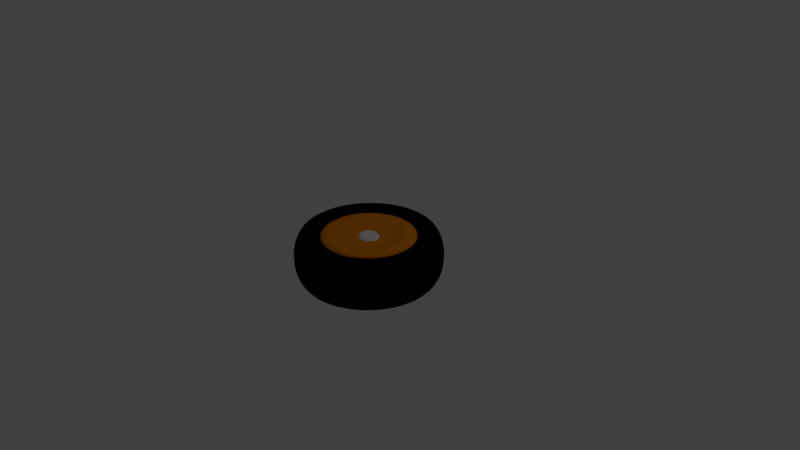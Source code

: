 # Source: rueda.blend  (saved by Blender 2.79.0; exported with 4.5.12 LTS)
import bpy
from mathutils import Matrix  # noqa: F401  (used for matrix-valued properties, if any)

bpy.ops.wm.read_factory_settings(use_empty=True)
scene = bpy.context.scene
scene.name = 'Scene'

# ---- collections
col_collection_1 = bpy.data.collections.new('Collection 1'); scene.collection.children.link(col_collection_1)

# ---- materials (node trees are filled in below, after node groups)
mat_material_001 = bpy.data.materials.new('Material.001')
mat_material_001.alpha_threshold = 0.0
mat_material_001.use_transparent_shadow = False
mat_material_001.diffuse_color = (0.8, 0.2404, 0.0, 1.0)
mat_material_001.roughness = 0.5
mat_material_002 = bpy.data.materials.new('Material.002')
mat_material_002.alpha_threshold = 0.0
mat_material_002.use_transparent_shadow = False
mat_material_002.diffuse_color = (0.0, 0.0, 0.0, 1.0)
mat_material_002.roughness = 0.5

# ---- material node trees

# ---- world
world_world = bpy.data.worlds.new('World'); scene.world = world_world
world_world.color = (0.05088, 0.05088, 0.05088)
world_world.use_sun_shadow = False
world_world.sun_shadow_jitter_overblur = 0.0
world_world.cycles.sampling_method = 'MANUAL'

# ---- cameras
cam_camera = bpy.data.cameras.new('Camera')
cam_camera.clip_end = 100.0
cam_camera.lens = 35.0
cam_camera.sensor_width = 32.0
cam_camera.sensor_height = 18.0
cam_camera.ortho_scale = 7.314
cam_camera.dof.focus_distance = 0.0
cam_camera.dof.aperture_fstop = 128.0

# ---- lights
light_lamp = bpy.data.lights.new('Lamp', 'POINT')
light_lamp.transmission_factor = 0.0
light_lamp.cutoff_distance = 30.0
light_lamp.energy = 100.0
light_lamp.shadow_buffer_clip_start = 1.001
light_lamp.shadow_soft_size = 0.1
light_lamp.shadow_maximum_resolution = 0.006
light_lamp.use_absolute_resolution = True

# ---- meshes
me_cylinder_002 = bpy.data.meshes.new('Cylinder.002')
me_cylinder_002.from_pydata([(-2.7e-08, 0.1457, 0.1469), (0.07285, 0.1262, 0.1469), (0.1262, 0.07285, 0.1469), (0.1457, -1.26e-07, 0.1469), (0.1262, -0.07285, 0.1469), (0.07285, -0.1262, 0.1469), (-5.003e-09, -0.1457, 0.1469), (-0.07285, -0.1262, 0.1469), (-0.1262, -0.07285, 0.1469), (-0.1457, -1.874e-07, 0.1469), (-0.1262, 0.07285, 0.1469), (-0.07285, 0.1262, 0.1469), (-1.277e-08, 0.1038, 0.2845), (-1.628e-08, 0.1147, 0.2801), (-2.7e-08, 0.1457, 0.244), (-2.544e-08, 0.1412, 0.2545), (0.0519, 0.08989, 0.2845), (0.05734, 0.09932, 0.2801), (0.0706, 0.1223, 0.2545), (0.07285, 0.1262, 0.244), (0.08989, 0.0519, 0.2845), (0.09932, 0.05734, 0.2801), (0.1223, 0.0706, 0.2545), (0.1262, 0.07285, 0.244), (0.1038, -1.243e-07, 0.2845), (0.1147, -1.248e-07, 0.2801), (0.1412, -1.258e-07, 0.2545), (0.1457, -1.26e-07, 0.244), (0.08989, -0.0519, 0.2845), (0.09932, -0.05734, 0.2801), (0.1223, -0.0706, 0.2545), (0.1262, -0.07285, 0.244), (0.0519, -0.08989, 0.2845), (0.05734, -0.09932, 0.2801), (0.0706, -0.1223, 0.2545), (0.07285, -0.1262, 0.244), (-1.368e-08, -0.1038, 0.2845), (-8.953e-09, -0.1147, 0.2801), (-5.577e-09, -0.1412, 0.2545), (-5.003e-09, -0.1457, 0.244), (-0.0519, -0.08989, 0.2845), (-0.05734, -0.09932, 0.2801), (-0.0706, -0.1223, 0.2545), (-0.07285, -0.1262, 0.244), (-0.08989, -0.0519, 0.2845), (-0.09932, -0.05734, 0.2801), (-0.1223, -0.0706, 0.2545), (-0.1262, -0.07285, 0.244), (-0.1038, -1.812e-07, 0.2845), (-0.1147, -1.761e-07, 0.2801), (-0.1412, -1.857e-07, 0.2545), (-0.1457, -1.874e-07, 0.244), (-0.08989, 0.0519, 0.2845), (-0.09932, 0.05734, 0.2801), (-0.1223, 0.0706, 0.2545), (-0.1262, 0.07285, 0.244), (-0.0519, 0.08989, 0.2845), (-0.05734, 0.09932, 0.2801), (-0.0706, 0.1223, 0.2545), (-0.07285, 0.1262, 0.244)], [], [(22, 18, 17, 21), (30, 26, 25, 29), (34, 30, 29, 33), (38, 34, 33, 37), (42, 38, 37, 41), (46, 42, 41, 45), (50, 46, 45, 49), (54, 50, 49, 53), (58, 54, 53, 57), (11, 59, 14, 0), (26, 22, 21, 25), (0, 1, 2, 3, 4, 5, 6, 7, 8, 9, 10, 11), (16, 12, 56, 52, 48, 44, 40, 36, 32, 28, 24, 20), (1, 19, 23, 2), (2, 23, 27, 3), (3, 27, 31, 4), (4, 31, 35, 5), (5, 35, 39, 6), (6, 39, 43, 7), (7, 43, 47, 8), (8, 47, 51, 9), (9, 51, 55, 10), (10, 55, 59, 11), (18, 15, 13, 17), (0, 14, 19, 1), (19, 14, 15, 18), (12, 16, 17, 13), (23, 19, 18, 22), (16, 20, 21, 17), (27, 23, 22, 26), (20, 24, 25, 21), (31, 27, 26, 30), (24, 28, 29, 25), (35, 31, 30, 34), (28, 32, 33, 29), (39, 35, 34, 38), (32, 36, 37, 33), (43, 39, 38, 42), (36, 40, 41, 37), (47, 43, 42, 46), (40, 44, 45, 41), (51, 47, 46, 50), (44, 48, 49, 45), (55, 51, 50, 54), (48, 52, 53, 49), (59, 55, 54, 58), (52, 56, 57, 53), (14, 59, 58, 15), (56, 12, 13, 57), (15, 58, 57, 13)])
me_cylinder_002.use_remesh_preserve_volume = False
me_cylinder_002.use_remesh_preserve_attributes = False
me_cylinder_002.use_mirror_vertex_groups = False
me_cylinder_002.update()
me_cylinder_001 = bpy.data.meshes.new('Cylinder.001')
me_cylinder_001.from_pydata([(-1.148e-08, 0.6235, 0.1801), (-1.148e-08, 0.6235, 0.2833), (0.3117, 0.5399, 0.1801), (0.3117, 0.5399, 0.2833), (0.5399, 0.3117, 0.1801), (0.5399, 0.3117, 0.2833), (0.6235, -7.703e-08, 0.1801), (0.6235, -7.703e-08, 0.2833), (0.5399, -0.3117, 0.1801), (0.5399, -0.3117, 0.2833), (0.3117, -0.5399, 0.1801), (0.3117, -0.5399, 0.2833), (8.266e-08, -0.6235, 0.1801), (8.266e-08, -0.6235, 0.2833), (-0.3117, -0.5399, 0.1801), (-0.3117, -0.5399, 0.2833), (-0.5399, -0.3117, 0.1801), (-0.5399, -0.3117, 0.2833), (-0.6235, -3.396e-07, 0.1801), (-0.6235, -3.396e-07, 0.2833), (-0.5399, 0.3117, 0.1801), (-0.5399, 0.3117, 0.2833), (-0.3117, 0.5399, 0.1801), (-0.3117, 0.5399, 0.2833), (0.239, 0.414, 0.3072), (-1.077e-08, 0.4781, 0.3072), (0.414, 0.239, 0.3072), (0.4781, -9.96e-08, 0.3072), (0.414, -0.239, 0.3072), (0.239, -0.414, 0.3072), (6.142e-08, -0.4781, 0.3072), (-0.239, -0.414, 0.3072), (-0.414, -0.239, 0.3072), (-0.4781, -3.01e-07, 0.3072), (-0.414, 0.239, 0.3072), (-0.239, 0.414, 0.3072), (0.1579, 0.2735, 0.2466), (-1.47e-08, 0.3158, 0.2466), (0.2735, 0.1579, 0.2466), (0.3158, -1.214e-07, 0.2466), (0.2735, -0.1579, 0.2466), (0.1579, -0.2735, 0.2466), (3.298e-08, -0.3158, 0.2466), (-0.1579, -0.2735, 0.2466), (-0.2735, -0.1579, 0.2466), (-0.3158, -2.544e-07, 0.2466), (-0.2735, 0.1579, 0.2466), (-0.1579, 0.2735, 0.2466), (0.06924, 0.1199, 0.187), (-2.069e-08, 0.1385, 0.187), (0.1199, 0.06924, 0.187), (0.1385, -1.452e-07, 0.187), (0.1199, -0.06924, 0.187), (0.06924, -0.1199, 0.187), (2.214e-10, -0.1385, 0.187), (-0.06924, -0.1199, 0.187), (-0.1199, -0.06924, 0.187), (-0.1385, -2.035e-07, 0.187), (-0.1199, 0.06924, 0.187), (-0.06924, 0.1199, 0.187), (0.06924, 0.1199, 0.2257), (0.07133, 0.1235, 0.2355), (0.075, 0.1299, 0.2426), (0.08004, 0.1386, 0.2466), (-1.996e-08, 0.1601, 0.2466), (-2.03e-08, 0.15, 0.2426), (-2.055e-08, 0.1427, 0.2355), (-2.069e-08, 0.1385, 0.2257), (0.1199, 0.06924, 0.2257), (0.1235, 0.07133, 0.2355), (0.1299, 0.075, 0.2426), (0.1386, 0.08004, 0.2466), (0.1385, -1.452e-07, 0.2257), (0.1427, -1.446e-07, 0.2355), (0.15, -1.436e-07, 0.2426), (0.1601, -1.423e-07, 0.2466), (0.1199, -0.06924, 0.2257), (0.1235, -0.07133, 0.2355), (0.1299, -0.075, 0.2426), (0.1386, -0.08004, 0.2466), (0.06924, -0.1199, 0.2257), (0.07133, -0.1235, 0.2355), (0.075, -0.1299, 0.2426), (0.08004, -0.1386, 0.2466), (2.214e-10, -0.1385, 0.2257), (9.927e-10, -0.1427, 0.2355), (2.351e-09, -0.15, 0.2426), (4.213e-09, -0.1601, 0.2466), (-0.06924, -0.1199, 0.2257), (-0.07133, -0.1235, 0.2355), (-0.075, -0.1299, 0.2426), (-0.08004, -0.1386, 0.2466), (-0.1199, -0.06924, 0.2257), (-0.1235, -0.07133, 0.2355), (-0.1299, -0.075, 0.2426), (-0.1386, -0.08004, 0.2466), (-0.1385, -2.035e-07, 0.2257), (-0.1427, -2.047e-07, 0.2355), (-0.15, -2.068e-07, 0.2426), (-0.1601, -2.097e-07, 0.2466), (-0.1199, 0.06924, 0.2257), (-0.1235, 0.07133, 0.2355), (-0.1299, 0.075, 0.2426), (-0.1386, 0.08004, 0.2466), (-0.06924, 0.1199, 0.2257), (-0.07133, 0.1235, 0.2355), (-0.075, 0.1299, 0.2426), (-0.08004, 0.1386, 0.2466)], [], [(0, 1, 3, 2), (2, 3, 5, 4), (4, 5, 7, 6), (6, 7, 9, 8), (8, 9, 11, 10), (10, 11, 13, 12), (12, 13, 15, 14), (14, 15, 17, 16), (16, 17, 19, 18), (18, 19, 21, 20), (17, 15, 31, 32), (20, 21, 23, 22), (22, 23, 1, 0), (0, 2, 4, 6, 8, 10, 12, 14, 16, 18, 20, 22), (29, 28, 40, 41), (15, 13, 30, 31), (13, 11, 29, 30), (11, 9, 28, 29), (9, 7, 27, 28), (1, 23, 35, 25), (3, 1, 25, 24), (7, 5, 26, 27), (23, 21, 34, 35), (5, 3, 24, 26), (21, 19, 33, 34), (19, 17, 32, 33), (42, 41, 83, 87), (25, 35, 47, 37), (26, 24, 36, 38), (33, 32, 44, 45), (30, 29, 41, 42), (27, 26, 38, 39), (34, 33, 45, 46), (31, 30, 42, 43), (28, 27, 39, 40), (35, 34, 46, 47), (24, 25, 37, 36), (32, 31, 43, 44), (45, 44, 95, 99), (39, 38, 71, 75), (38, 36, 63, 71), (46, 45, 99, 103), (43, 42, 87, 91), (40, 39, 75, 79), (47, 46, 103, 107), (98, 94, 93, 97), (41, 40, 79, 83), (62, 65, 66, 61), (44, 43, 91, 95), (48, 49, 59, 58, 57, 56, 55, 54, 53, 52, 51, 50), (86, 82, 81, 85), (67, 104, 59, 49), (74, 70, 69, 73), (102, 98, 97, 101), (90, 86, 85, 89), (78, 74, 73, 77), (106, 102, 101, 105), (94, 90, 89, 93), (82, 78, 77, 81), (65, 106, 105, 66), (60, 67, 49, 48), (68, 60, 48, 50), (72, 68, 50, 51), (76, 72, 51, 52), (80, 76, 52, 53), (84, 80, 53, 54), (88, 84, 54, 55), (92, 88, 55, 56), (96, 92, 56, 57), (100, 96, 57, 58), (104, 100, 58, 59), (37, 47, 107, 64), (36, 37, 64, 63), (63, 64, 65, 62), (67, 60, 61, 66), (71, 63, 62, 70), (60, 68, 69, 61), (75, 71, 70, 74), (68, 72, 73, 69), (79, 75, 74, 78), (72, 76, 77, 73), (83, 79, 78, 82), (76, 80, 81, 77), (87, 83, 82, 86), (80, 84, 85, 81), (91, 87, 86, 90), (84, 88, 89, 85), (95, 91, 90, 94), (88, 92, 93, 89), (99, 95, 94, 98), (92, 96, 97, 93), (103, 99, 98, 102), (96, 100, 101, 97), (107, 103, 102, 106), (100, 104, 105, 101), (64, 107, 106, 65), (104, 67, 66, 105), (70, 62, 61, 69)])
me_cylinder_001.materials.append(mat_material_001)
me_cylinder_001.use_remesh_preserve_volume = False
me_cylinder_001.use_remesh_preserve_attributes = False
me_cylinder_001.use_mirror_vertex_groups = False
me_cylinder_001.update()
me_cylinder = bpy.data.meshes.new('Cylinder')
me_cylinder.from_pydata([(1.255e-10, 1.013, 0.0), (-3.688e-09, 0.6287, 0.2694), (0.5063, 0.877, 0.0), (0.3144, 0.5445, 0.2694), (0.877, 0.5063, 0.0), (0.5445, 0.3144, 0.2694), (1.013, -4.251e-08, 0.0), (0.6287, -7.912e-08, 0.2694), (0.877, -0.5063, 0.0), (0.5445, -0.3144, 0.2694), (0.5063, -0.877, 0.0), (0.3144, -0.5445, 0.2694), (1.53e-07, -1.013, 0.0), (9.124e-08, -0.6287, 0.2694), (-0.5063, -0.877, 0.0), (-0.3144, -0.5445, 0.2694), (-0.877, -0.5063, 0.0), (-0.5445, -0.3144, 0.2694), (-1.013, -4.69e-07, 0.0), (-0.6287, -3.439e-07, 0.2694), (-0.877, 0.5063, 0.0), (-0.5445, 0.3144, 0.2694), (-0.5063, 0.877, 0.0), (-0.3144, 0.5445, 0.2694), (0.0, 1.0, 0.172), (-9.328e-10, 0.9061, 0.3439), (0.4531, 0.7847, 0.3439), (0.5, 0.866, 0.172), (0.7847, 0.4531, 0.3439), (0.866, 0.5, 0.172), (0.9061, -5.267e-08, 0.3439), (1.0, -4.371e-08, 0.172), (0.7847, -0.4531, 0.3439), (0.866, -0.5, 0.172), (0.4531, -0.7847, 0.3439), (0.5, -0.866, 0.172), (1.359e-07, -0.9061, 0.3439), (1.51e-07, -1.0, 0.172), (-0.4531, -0.7847, 0.3439), (-0.5, -0.866, 0.172), (-0.7847, -0.4531, 0.3439), (-0.866, -0.5, 0.172), (-0.9061, -4.343e-07, 0.3439), (-1.0, -4.649e-07, 0.172), (-0.7847, 0.4531, 0.3439), (-0.866, 0.5, 0.172), (-0.4531, 0.7847, 0.3439), (-0.5, 0.866, 0.172), (-2.049e-09, 0.7937, 0.3431), (0.3969, 0.6874, 0.3431), (0.6874, 0.3969, 0.3431), (0.7937, -6.338e-08, 0.3431), (0.6874, -0.3969, 0.3431), (0.3969, -0.6874, 0.3431), (1.178e-07, -0.7937, 0.3431), (-0.3969, -0.6874, 0.3431), (-0.6874, -0.3969, 0.3431), (-0.7937, -3.977e-07, 0.3431), (-0.6874, 0.3969, 0.3431), (-0.3969, 0.6874, 0.3431), (0.3144, 0.5445, 0.1984), (-3.688e-09, 0.6287, 0.1984), (0.5445, 0.3144, 0.1984), (0.6287, -7.912e-08, 0.1984), (0.5445, -0.3144, 0.1984), (0.3144, -0.5445, 0.1984), (9.124e-08, -0.6287, 0.1984), (-0.3144, -0.5445, 0.1984), (-0.5445, -0.3144, 0.1984), (-0.6287, -3.439e-07, 0.1984), (-0.5445, 0.3144, 0.1984), (-0.3144, 0.5445, 0.1984)], [], [(48, 1, 3, 49), (49, 3, 5, 50), (50, 5, 7, 51), (51, 7, 9, 52), (52, 9, 11, 53), (53, 11, 13, 54), (54, 13, 15, 55), (55, 15, 17, 56), (56, 17, 19, 57), (57, 19, 21, 58), (17, 15, 67, 68), (58, 21, 23, 59), (59, 23, 1, 48), (22, 47, 24, 0), (47, 46, 25, 24), (20, 45, 47, 22), (45, 44, 46, 47), (18, 43, 45, 20), (43, 42, 44, 45), (16, 41, 43, 18), (41, 40, 42, 43), (14, 39, 41, 16), (39, 38, 40, 41), (12, 37, 39, 14), (37, 36, 38, 39), (10, 35, 37, 12), (35, 34, 36, 37), (8, 33, 35, 10), (33, 32, 34, 35), (6, 31, 33, 8), (31, 30, 32, 33), (4, 29, 31, 6), (29, 28, 30, 31), (2, 27, 29, 4), (27, 26, 28, 29), (0, 24, 27, 2), (24, 25, 26, 27), (46, 59, 48, 25), (44, 58, 59, 46), (42, 57, 58, 44), (40, 56, 57, 42), (38, 55, 56, 40), (36, 54, 55, 38), (34, 53, 54, 36), (32, 52, 53, 34), (30, 51, 52, 32), (28, 50, 51, 30), (26, 49, 50, 28), (25, 48, 49, 26), (15, 13, 66, 67), (13, 11, 65, 66), (11, 9, 64, 65), (9, 7, 63, 64), (1, 23, 71, 61), (3, 1, 61, 60), (7, 5, 62, 63), (23, 21, 70, 71), (5, 3, 60, 62), (21, 19, 69, 70), (19, 17, 68, 69)])
me_cylinder.materials.append(mat_material_002)
me_cylinder.use_remesh_preserve_volume = False
me_cylinder.use_remesh_preserve_attributes = False
me_cylinder.use_mirror_vertex_groups = False
me_cylinder.update()

# ---- objects
ob_cylinder_002 = bpy.data.objects.new('Cylinder.002', me_cylinder_002)
ob_cylinder_001 = bpy.data.objects.new('Cylinder.001', me_cylinder_001)
ob_cylinder = bpy.data.objects.new('Cylinder', me_cylinder)
ob_lamp = bpy.data.objects.new('Lamp', light_lamp)
ob_camera = bpy.data.objects.new('Camera', cam_camera)

# ---- transforms, parenting, visibility, modifiers, constraints
ob_cylinder_002.location = (0.0, 0.0, 0.0)
ob_cylinder_002.lineart.crease_threshold = 0.0
ob_cylinder_001.location = (0.0, 0.0, 0.0)
ob_cylinder_001.scale = (1.064, 1.064, 1.064)
ob_cylinder_001.lineart.crease_threshold = 0.0
_m = ob_cylinder_001.modifiers.new('Mirror', 'MIRROR')
_m.use_axis = (False, False, True)
_m = ob_cylinder_001.modifiers.new('Subsurf', 'SUBSURF')
_m.uv_smooth = 'PRESERVE_CORNERS'
_m.quality = 2
_m.levels = 2
_m.show_only_control_edges = False
ob_cylinder.location = (0.0, 0.0, 0.0)
ob_cylinder.lineart.crease_threshold = 0.0
_m = ob_cylinder.modifiers.new('Mirror', 'MIRROR')
_m.use_axis = (False, False, True)
_m.use_clip = True
_m = ob_cylinder.modifiers.new('Subsurf', 'SUBSURF')
_m.uv_smooth = 'PRESERVE_CORNERS'
_m.quality = 2
_m.levels = 2
_m.show_only_control_edges = False
ob_lamp.location = (4.076, 1.005, 5.904)
ob_lamp.rotation_euler = (0.6503, 0.05522, 1.866)
ob_lamp.lock_rotations_4d = False
ob_lamp.empty_display_type = 'ARROWS'
ob_lamp.color = (0.0, 0.0, 0.0, 0.0)
ob_lamp.lineart.crease_threshold = 0.0
ob_camera.location = (7.481, -6.508, 5.344)
ob_camera.rotation_euler = (1.109, 0.0, 0.8149)
ob_camera.lock_rotations_4d = False
ob_camera.empty_display_type = 'ARROWS'
ob_camera.color = (0.0, 0.0, 0.0, 0.0)
ob_camera.display_type = 'WIRE'
ob_camera.lineart.crease_threshold = 0.0

# ---- collection membership
col_collection_1.objects.link(ob_cylinder_002)
col_collection_1.objects.link(ob_cylinder_001)
col_collection_1.objects.link(ob_cylinder)
col_collection_1.objects.link(ob_lamp)
col_collection_1.objects.link(ob_camera)

# ---- scene / render settings (as saved in the file)
scene.camera = ob_camera
scene.frame_start = 1; scene.frame_end = 250; scene.frame_set(1)
scene.render.engine = 'BLENDER_EEVEE_NEXT'
scene.render.resolution_percentage = 50
scene.render.dither_intensity = 0.0
scene.cycles.use_denoising = False
scene.cycles.samples = 128
scene.cycles.sampling_pattern = 'TABULATED_SOBOL'
scene.cycles.use_adaptive_sampling = False
scene.cycles.use_light_tree = False
scene.cycles.blur_glossy = 0.0
scene.cycles.sample_clamp_indirect = 0.0
scene.view_settings.view_transform = 'Standard'
bpy.context.view_layer.update()
